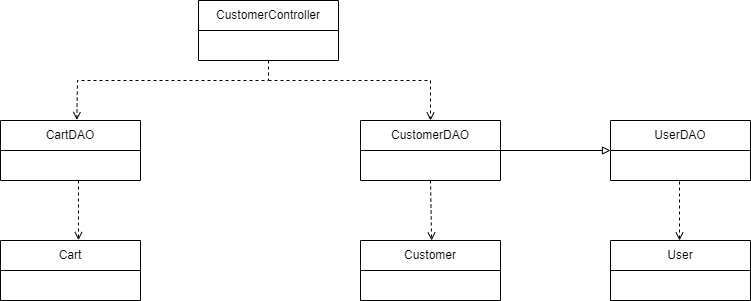

The diagram above was exported from draw.io. Its source (the exported page's mxGraphModel, read from the mxfile embedded in the PNG):
<mxGraphModel dx="1000" dy="591" grid="1" gridSize="10" guides="1" tooltips="1" connect="1" arrows="1" fold="1" page="1" pageScale="1" pageWidth="850" pageHeight="1100" math="0" shadow="0">
  <root>
    <mxCell id="0" />
    <mxCell id="1" parent="0" />
    <mxCell id="rZ32-akMOFTgcvanSf4c-1" value="CustomerController" style="swimlane;fontStyle=0;childLayout=stackLayout;horizontal=1;startSize=30;horizontalStack=0;resizeParent=1;resizeParentMax=0;resizeLast=0;collapsible=1;marginBottom=0;whiteSpace=wrap;html=1;" parent="1" vertex="1">
      <mxGeometry x="400" y="160" width="140" height="60" as="geometry" />
    </mxCell>
    <mxCell id="rZ32-akMOFTgcvanSf4c-5" value="CartDAO" style="swimlane;fontStyle=0;childLayout=stackLayout;horizontal=1;startSize=30;horizontalStack=0;resizeParent=1;resizeParentMax=0;resizeLast=0;collapsible=1;marginBottom=0;whiteSpace=wrap;html=1;" parent="1" vertex="1">
      <mxGeometry x="202" y="280" width="140" height="60" as="geometry" />
    </mxCell>
    <mxCell id="-9X_Kp6qW00Oet01gkHj-1" value="Cart" style="swimlane;fontStyle=0;childLayout=stackLayout;horizontal=1;startSize=30;horizontalStack=0;resizeParent=1;resizeParentMax=0;resizeLast=0;collapsible=1;marginBottom=0;whiteSpace=wrap;html=1;" vertex="1" parent="1">
      <mxGeometry x="202" y="400" width="140" height="60" as="geometry" />
    </mxCell>
    <mxCell id="-9X_Kp6qW00Oet01gkHj-2" value="CustomerDAO" style="swimlane;fontStyle=0;childLayout=stackLayout;horizontal=1;startSize=30;horizontalStack=0;resizeParent=1;resizeParentMax=0;resizeLast=0;collapsible=1;marginBottom=0;whiteSpace=wrap;html=1;" vertex="1" parent="1">
      <mxGeometry x="562" y="280" width="140" height="60" as="geometry" />
    </mxCell>
    <mxCell id="-9X_Kp6qW00Oet01gkHj-3" value="Customer" style="swimlane;fontStyle=0;childLayout=stackLayout;horizontal=1;startSize=30;horizontalStack=0;resizeParent=1;resizeParentMax=0;resizeLast=0;collapsible=1;marginBottom=0;whiteSpace=wrap;html=1;" vertex="1" parent="1">
      <mxGeometry x="562" y="400" width="140" height="60" as="geometry" />
    </mxCell>
    <mxCell id="-9X_Kp6qW00Oet01gkHj-4" value="UserDAO" style="swimlane;fontStyle=0;childLayout=stackLayout;horizontal=1;startSize=30;horizontalStack=0;resizeParent=1;resizeParentMax=0;resizeLast=0;collapsible=1;marginBottom=0;whiteSpace=wrap;html=1;" vertex="1" parent="1">
      <mxGeometry x="812" y="280" width="140" height="60" as="geometry" />
    </mxCell>
    <mxCell id="-9X_Kp6qW00Oet01gkHj-5" value="User" style="swimlane;fontStyle=0;childLayout=stackLayout;horizontal=1;startSize=30;horizontalStack=0;resizeParent=1;resizeParentMax=0;resizeLast=0;collapsible=1;marginBottom=0;whiteSpace=wrap;html=1;" vertex="1" parent="1">
      <mxGeometry x="812" y="400" width="140" height="60" as="geometry" />
    </mxCell>
    <mxCell id="-9X_Kp6qW00Oet01gkHj-6" value="" style="endArrow=open;html=1;rounded=0;exitX=0.5;exitY=1;exitDx=0;exitDy=0;entryX=0.545;entryY=-0.008;entryDx=0;entryDy=0;entryPerimeter=0;endFill=0;dashed=1;" edge="1" parent="1" source="rZ32-akMOFTgcvanSf4c-1" target="rZ32-akMOFTgcvanSf4c-5">
      <mxGeometry width="50" height="50" relative="1" as="geometry">
        <mxPoint x="470" y="320" as="sourcePoint" />
        <mxPoint x="520" y="270" as="targetPoint" />
        <Array as="points">
          <mxPoint x="470" y="240" />
          <mxPoint x="279" y="240" />
        </Array>
      </mxGeometry>
    </mxCell>
    <mxCell id="-9X_Kp6qW00Oet01gkHj-7" value="" style="endArrow=open;html=1;rounded=0;entryX=0.5;entryY=0;entryDx=0;entryDy=0;endFill=0;dashed=1;" edge="1" parent="1" target="-9X_Kp6qW00Oet01gkHj-2">
      <mxGeometry width="50" height="50" relative="1" as="geometry">
        <mxPoint x="470" y="240" as="sourcePoint" />
        <mxPoint x="330" y="338.5" as="targetPoint" />
        <Array as="points">
          <mxPoint x="632" y="240" />
        </Array>
      </mxGeometry>
    </mxCell>
    <mxCell id="-9X_Kp6qW00Oet01gkHj-8" value="" style="endArrow=open;html=1;rounded=0;entryX=0.557;entryY=-0.006;entryDx=0;entryDy=0;entryPerimeter=0;endFill=0;dashed=1;" edge="1" parent="1" target="-9X_Kp6qW00Oet01gkHj-1">
      <mxGeometry width="50" height="50" relative="1" as="geometry">
        <mxPoint x="280" y="340" as="sourcePoint" />
        <mxPoint x="70" y="420" as="targetPoint" />
        <Array as="points" />
      </mxGeometry>
    </mxCell>
    <mxCell id="-9X_Kp6qW00Oet01gkHj-9" value="" style="endArrow=open;html=1;rounded=0;entryX=0.508;entryY=0;entryDx=0;entryDy=0;endFill=0;dashed=1;exitX=0.5;exitY=1;exitDx=0;exitDy=0;entryPerimeter=0;" edge="1" parent="1" source="-9X_Kp6qW00Oet01gkHj-2" target="-9X_Kp6qW00Oet01gkHj-3">
      <mxGeometry width="50" height="50" relative="1" as="geometry">
        <mxPoint x="630" y="340" as="sourcePoint" />
        <mxPoint x="632.0799999999999" y="399.4000000000001" as="targetPoint" />
        <Array as="points" />
      </mxGeometry>
    </mxCell>
    <mxCell id="-9X_Kp6qW00Oet01gkHj-11" value="" style="endArrow=block;html=1;rounded=0;exitX=1;exitY=0.5;exitDx=0;exitDy=0;entryX=0;entryY=0.5;entryDx=0;entryDy=0;endFill=0;" edge="1" parent="1" source="-9X_Kp6qW00Oet01gkHj-2" target="-9X_Kp6qW00Oet01gkHj-4">
      <mxGeometry width="50" height="50" relative="1" as="geometry">
        <mxPoint x="720" y="335" as="sourcePoint" />
        <mxPoint x="770" y="285" as="targetPoint" />
      </mxGeometry>
    </mxCell>
    <mxCell id="-9X_Kp6qW00Oet01gkHj-12" value="" style="endArrow=open;html=1;rounded=0;entryX=0.572;entryY=-0.01;entryDx=0;entryDy=0;entryPerimeter=0;endFill=0;dashed=1;" edge="1" parent="1">
      <mxGeometry width="50" height="50" relative="1" as="geometry">
        <mxPoint x="881" y="341" as="sourcePoint" />
        <mxPoint x="881" y="400" as="targetPoint" />
        <Array as="points" />
      </mxGeometry>
    </mxCell>
  </root>
</mxGraphModel>